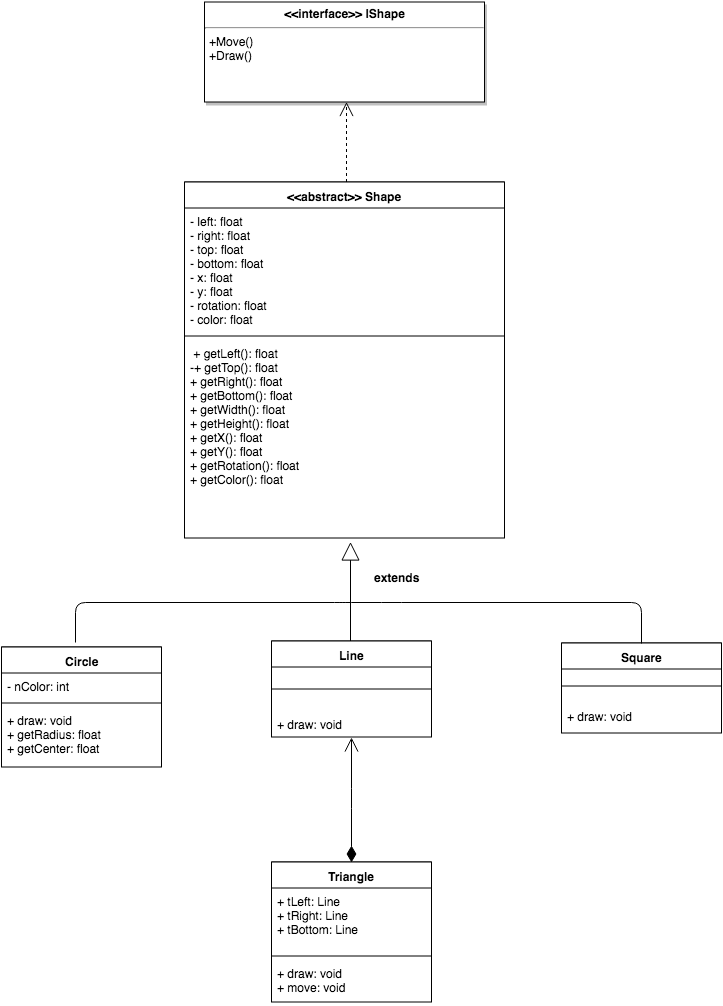

The diagram above was exported from draw.io. Its source (the exported page's mxGraphModel, read from the mxfile embedded in the PNG):
<mxGraphModel dx="983" dy="2210.5" grid="1" gridSize="10" guides="1" tooltips="1" connect="1" arrows="1" fold="1" page="1" pageScale="1.5" pageWidth="826" pageHeight="1169" background="#ffffff" math="0" shadow="0">
  <root>
    <mxCell id="0" style=";html=1;" />
    <mxCell id="1" style=";html=1;" parent="0" />
    <mxCell id="264c3dc3ad1af2d2-80" value="&lt;p style=&quot;margin: 0px ; margin-top: 4px ; text-align: center&quot;&gt;&lt;strong&gt;&amp;lt;&amp;lt;interface&amp;gt;&amp;gt; IShape&lt;/strong&gt;&lt;/p&gt;&lt;hr&gt;&lt;p style=&quot;margin: 0px ; margin-left: 4px&quot;&gt;+Move()&lt;/p&gt;&lt;p style=&quot;margin: 0px ; margin-left: 4px&quot;&gt;+Draw()&lt;/p&gt;" style="shadow=1;fillColor=#FFFFFF;gradientColor=none;verticalAlign=top;align=left;overflow=fill;fontSize=12;fontFamily=Helvetica;html=1" vertex="1" parent="1">
      <mxGeometry x="293" y="-200" width="280" height="100" as="geometry" />
    </mxCell>
    <mxCell id="264c3dc3ad1af2d2-82" value="Circle" style="swimlane;html=1;fontStyle=1;align=center;verticalAlign=top;childLayout=stackLayout;horizontal=1;startSize=26;horizontalStack=0;resizeParent=1;resizeLast=0;collapsible=1;marginBottom=0;swimlaneFillColor=#ffffff;" vertex="1" parent="1">
      <mxGeometry x="90" y="445" width="160" height="120" as="geometry" />
    </mxCell>
    <mxCell id="264c3dc3ad1af2d2-83" value="- nColor: int" style="text;html=1;strokeColor=none;fillColor=none;align=left;verticalAlign=top;spacingLeft=4;spacingRight=4;whiteSpace=wrap;overflow=hidden;rotatable=0;points=[[0,0.5],[1,0.5]];portConstraint=eastwest;" vertex="1" parent="264c3dc3ad1af2d2-82">
      <mxGeometry y="26" width="160" height="26" as="geometry" />
    </mxCell>
    <mxCell id="264c3dc3ad1af2d2-84" value="" style="line;html=1;strokeWidth=1;fillColor=none;align=left;verticalAlign=middle;spacingTop=-1;spacingLeft=3;spacingRight=3;rotatable=0;labelPosition=right;points=[];portConstraint=eastwest;" vertex="1" parent="264c3dc3ad1af2d2-82">
      <mxGeometry y="52" width="160" height="8" as="geometry" />
    </mxCell>
    <mxCell id="264c3dc3ad1af2d2-85" value="+ draw: void&lt;div&gt;+ getRadius: float&lt;/div&gt;&lt;div&gt;+ getCenter: float&lt;/div&gt;" style="text;html=1;strokeColor=none;fillColor=none;align=left;verticalAlign=top;spacingLeft=4;spacingRight=4;whiteSpace=wrap;overflow=hidden;rotatable=0;points=[[0,0.5],[1,0.5]];portConstraint=eastwest;" vertex="1" parent="264c3dc3ad1af2d2-82">
      <mxGeometry y="60" width="160" height="60" as="geometry" />
    </mxCell>
    <mxCell id="264c3dc3ad1af2d2-92" value="Square" style="swimlane;html=1;fontStyle=1;align=center;verticalAlign=top;childLayout=stackLayout;horizontal=1;startSize=26;horizontalStack=0;resizeParent=1;resizeLast=0;collapsible=1;marginBottom=0;swimlaneFillColor=#ffffff;" vertex="1" parent="1">
      <mxGeometry x="650" y="441" width="160" height="90" as="geometry" />
    </mxCell>
    <mxCell id="264c3dc3ad1af2d2-94" value="" style="line;html=1;strokeWidth=1;fillColor=none;align=left;verticalAlign=middle;spacingTop=-1;spacingLeft=3;spacingRight=3;rotatable=0;labelPosition=right;points=[];portConstraint=eastwest;" vertex="1" parent="264c3dc3ad1af2d2-92">
      <mxGeometry y="26" width="160" height="34" as="geometry" />
    </mxCell>
    <mxCell id="264c3dc3ad1af2d2-95" value="+ draw: void" style="text;html=1;strokeColor=none;fillColor=none;align=left;verticalAlign=top;spacingLeft=4;spacingRight=4;whiteSpace=wrap;overflow=hidden;rotatable=0;points=[[0,0.5],[1,0.5]];portConstraint=eastwest;" vertex="1" parent="264c3dc3ad1af2d2-92">
      <mxGeometry y="60" width="160" height="26" as="geometry" />
    </mxCell>
    <mxCell id="264c3dc3ad1af2d2-96" value="Line" style="swimlane;html=1;fontStyle=1;align=center;verticalAlign=top;childLayout=stackLayout;horizontal=1;startSize=26;horizontalStack=0;resizeParent=1;resizeLast=0;collapsible=1;marginBottom=0;swimlaneFillColor=#ffffff;" vertex="1" parent="1">
      <mxGeometry x="360" y="439" width="160" height="96" as="geometry" />
    </mxCell>
    <mxCell id="264c3dc3ad1af2d2-98" value="" style="line;html=1;strokeWidth=1;fillColor=none;align=left;verticalAlign=middle;spacingTop=-1;spacingLeft=3;spacingRight=3;rotatable=0;labelPosition=right;points=[];portConstraint=eastwest;" vertex="1" parent="264c3dc3ad1af2d2-96">
      <mxGeometry y="26" width="160" height="44" as="geometry" />
    </mxCell>
    <mxCell id="264c3dc3ad1af2d2-99" value="+ draw: void" style="text;html=1;strokeColor=none;fillColor=none;align=left;verticalAlign=top;spacingLeft=4;spacingRight=4;whiteSpace=wrap;overflow=hidden;rotatable=0;points=[[0,0.5],[1,0.5]];portConstraint=eastwest;" vertex="1" parent="264c3dc3ad1af2d2-96">
      <mxGeometry y="70" width="160" height="26" as="geometry" />
    </mxCell>
    <mxCell id="264c3dc3ad1af2d2-100" value="" style="endArrow=none;html=1;edgeStyle=orthogonalEdgeStyle;" edge="1" parent="1">
      <mxGeometry relative="1" as="geometry">
        <mxPoint x="164" y="440" as="sourcePoint" />
        <mxPoint x="440" y="400" as="targetPoint" />
        <Array as="points">
          <mxPoint x="164" y="400" />
          <mxPoint x="433" y="400" />
        </Array>
      </mxGeometry>
    </mxCell>
    <mxCell id="264c3dc3ad1af2d2-107" value="" style="endArrow=block;endSize=16;endFill=0;html=1;" edge="1" parent="1">
      <mxGeometry width="160" relative="1" as="geometry">
        <mxPoint x="439" y="439" as="sourcePoint" />
        <mxPoint x="439" y="340" as="targetPoint" />
      </mxGeometry>
    </mxCell>
    <mxCell id="264c3dc3ad1af2d2-109" value="" style="endArrow=none;html=1;edgeStyle=orthogonalEdgeStyle;entryX=0.5;entryY=0;" edge="1" parent="1" target="264c3dc3ad1af2d2-92">
      <mxGeometry x="438" y="270.33333333333326" as="geometry">
        <mxPoint x="440" y="400" as="sourcePoint" />
        <mxPoint x="707.3333333333333" y="270.33333333333326" as="targetPoint" />
        <Array as="points">
          <mxPoint x="480" y="400" />
          <mxPoint x="730" y="400" />
        </Array>
      </mxGeometry>
    </mxCell>
    <mxCell id="264c3dc3ad1af2d2-110" value="Triangle" style="swimlane;html=1;fontStyle=1;align=center;verticalAlign=top;childLayout=stackLayout;horizontal=1;startSize=26;horizontalStack=0;resizeParent=1;resizeLast=0;collapsible=1;marginBottom=0;swimlaneFillColor=#ffffff;" vertex="1" parent="1">
      <mxGeometry x="360" y="660" width="160" height="140" as="geometry" />
    </mxCell>
    <mxCell id="264c3dc3ad1af2d2-111" value="+ tLeft: Line&lt;div&gt;+ tRight: Line&lt;/div&gt;&lt;div&gt;+ tBottom: Line&lt;/div&gt;" style="text;html=1;strokeColor=none;fillColor=none;align=left;verticalAlign=top;spacingLeft=4;spacingRight=4;whiteSpace=wrap;overflow=hidden;rotatable=0;points=[[0,0.5],[1,0.5]];portConstraint=eastwest;" vertex="1" parent="264c3dc3ad1af2d2-110">
      <mxGeometry y="26" width="160" height="64" as="geometry" />
    </mxCell>
    <mxCell id="264c3dc3ad1af2d2-129" value="" style="endArrow=open;html=1;endSize=12;startArrow=diamondThin;startSize=14;startFill=1;edgeStyle=orthogonalEdgeStyle;align=left;verticalAlign=bottom;" edge="1" parent="264c3dc3ad1af2d2-110">
      <mxGeometry x="0.6267" y="-212" relative="1" as="geometry">
        <mxPoint x="80" as="sourcePoint" />
        <mxPoint x="80" y="-125" as="targetPoint" />
        <Array as="points">
          <mxPoint x="80" y="-64" />
        </Array>
        <mxPoint x="-212" y="212" as="offset" />
      </mxGeometry>
    </mxCell>
    <mxCell id="264c3dc3ad1af2d2-112" value="" style="line;html=1;strokeWidth=1;fillColor=none;align=left;verticalAlign=middle;spacingTop=-1;spacingLeft=3;spacingRight=3;rotatable=0;labelPosition=right;points=[];portConstraint=eastwest;" vertex="1" parent="264c3dc3ad1af2d2-110">
      <mxGeometry y="90" width="160" height="8" as="geometry" />
    </mxCell>
    <mxCell id="264c3dc3ad1af2d2-113" value="+ draw: void&lt;div&gt;+ move: void&lt;/div&gt;" style="text;html=1;strokeColor=none;fillColor=none;align=left;verticalAlign=top;spacingLeft=4;spacingRight=4;whiteSpace=wrap;overflow=hidden;rotatable=0;points=[[0,0.5],[1,0.5]];portConstraint=eastwest;" vertex="1" parent="264c3dc3ad1af2d2-110">
      <mxGeometry y="98" width="160" height="42" as="geometry" />
    </mxCell>
    <mxCell id="264c3dc3ad1af2d2-124" value="&amp;lt;&amp;lt;abstract&amp;gt;&amp;gt; Shape" style="swimlane;html=1;fontStyle=1;align=center;verticalAlign=top;childLayout=stackLayout;horizontal=1;startSize=26;horizontalStack=0;resizeParent=1;resizeLast=0;collapsible=1;marginBottom=0;swimlaneFillColor=#ffffff;" vertex="1" parent="1">
      <mxGeometry x="273" y="-20" width="320" height="356" as="geometry" />
    </mxCell>
    <mxCell id="264c3dc3ad1af2d2-125" value="- left: float&lt;div&gt;- right: float&lt;/div&gt;&lt;div&gt;- top: float&lt;/div&gt;&lt;div&gt;- bottom: float&lt;/div&gt;&lt;div&gt;- x: float&lt;/div&gt;&lt;div&gt;- y: float&lt;/div&gt;&lt;div&gt;- rotation: float&lt;/div&gt;&lt;div&gt;- color: float&lt;/div&gt;&lt;div&gt;&lt;br&gt;&lt;/div&gt;" style="text;html=1;strokeColor=none;fillColor=none;align=left;verticalAlign=top;spacingLeft=4;spacingRight=4;whiteSpace=wrap;overflow=hidden;rotatable=0;points=[[0,0.5],[1,0.5]];portConstraint=eastwest;" vertex="1" parent="264c3dc3ad1af2d2-124">
      <mxGeometry y="26" width="320" height="124" as="geometry" />
    </mxCell>
    <mxCell id="264c3dc3ad1af2d2-126" value="" style="line;html=1;strokeWidth=1;fillColor=none;align=left;verticalAlign=middle;spacingTop=-1;spacingLeft=3;spacingRight=3;rotatable=0;labelPosition=right;points=[];portConstraint=eastwest;" vertex="1" parent="264c3dc3ad1af2d2-124">
      <mxGeometry y="150" width="320" height="8" as="geometry" />
    </mxCell>
    <mxCell id="264c3dc3ad1af2d2-127" value="&amp;nbsp;+ getLeft(): float&lt;div&gt;-+ getTop(): float&lt;/div&gt;&lt;div&gt;+ getRight(): float&lt;/div&gt;&lt;div&gt;+ getBottom(): float&lt;/div&gt;&lt;div&gt;+ getWidth(): float&lt;/div&gt;&lt;div&gt;&lt;div&gt;+ getHeight(): float&lt;/div&gt;&lt;/div&gt;&lt;div&gt;&lt;div&gt;+ getX(): float&lt;/div&gt;&lt;/div&gt;&lt;div&gt;&lt;div&gt;+ getY(): float&lt;/div&gt;&lt;/div&gt;&lt;div&gt;&lt;div&gt;+ getRotation(): float&lt;/div&gt;&lt;/div&gt;&lt;div&gt;&lt;div&gt;+ getColor(): float&lt;/div&gt;&lt;/div&gt;&lt;div&gt;&lt;br&gt;&lt;/div&gt;&lt;div&gt;&lt;br&gt;&lt;/div&gt;&lt;div&gt;&lt;br&gt;&lt;/div&gt;" style="text;html=1;strokeColor=none;fillColor=none;align=left;verticalAlign=top;spacingLeft=4;spacingRight=4;whiteSpace=wrap;overflow=hidden;rotatable=0;points=[[0,0.5],[1,0.5]];portConstraint=eastwest;" vertex="1" parent="264c3dc3ad1af2d2-124">
      <mxGeometry y="158" width="320" height="192" as="geometry" />
    </mxCell>
    <mxCell id="264c3dc3ad1af2d2-131" value="" style="endArrow=open;endSize=12;dashed=1;html=1;" edge="1" parent="1">
      <mxGeometry width="160" relative="1" as="geometry">
        <mxPoint x="435" y="-20" as="sourcePoint" />
        <mxPoint x="435" y="-100" as="targetPoint" />
      </mxGeometry>
    </mxCell>
    <mxCell id="264c3dc3ad1af2d2-134" value="extends" style="text;html=1;align=center;fontStyle=1;verticalAlign=middle;spacingLeft=3;spacingRight=3;strokeColor=none;rotatable=0;points=[[0,0.5],[1,0.5]];portConstraint=eastwest;" vertex="1" parent="1">
      <mxGeometry x="445" y="362" width="80" height="26" as="geometry" />
    </mxCell>
  </root>
</mxGraphModel>